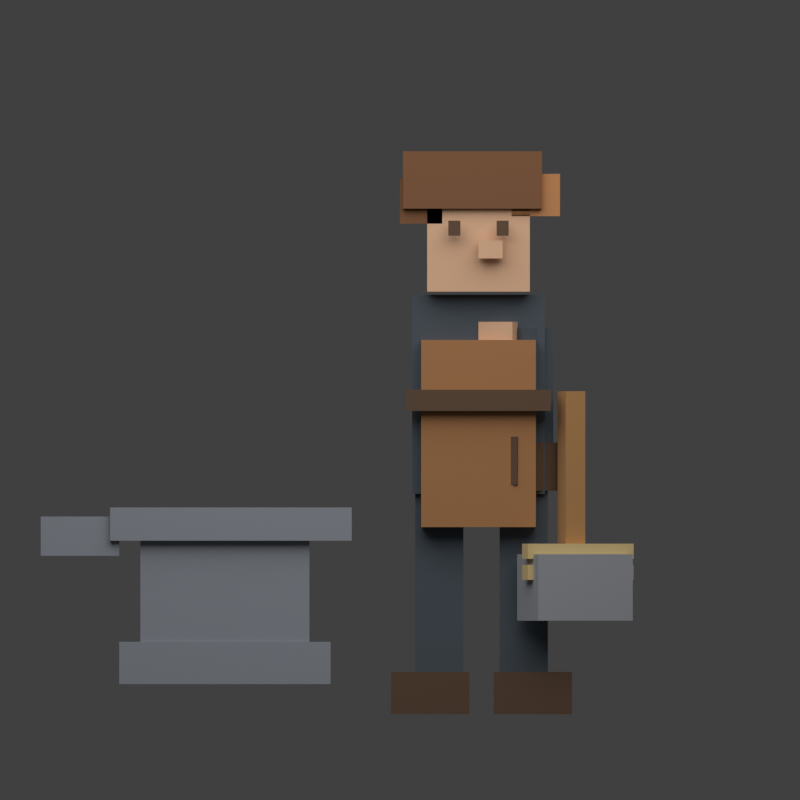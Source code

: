 # Source: pocketforge-blacksmith-rig.blend  (saved by Blender 5.1.30; exported with 4.5.12 LTS)
import bpy
from mathutils import Matrix  # noqa: F401  (used for matrix-valued properties, if any)

bpy.ops.wm.read_factory_settings(use_empty=True)
scene = bpy.context.scene
scene.name = 'Scene'

# ---- collections
col_collection = bpy.data.collections.new('Collection'); scene.collection.children.link(col_collection)

# ---- materials (node trees are filled in below, after node groups)
mat_dark_shirt = bpy.data.materials.new('dark_shirt')
mat_dark_shirt.diffuse_color = (0.08, 0.1, 0.12, 1.0)
mat_brown_leather_apron = bpy.data.materials.new('brown_leather_apron')
mat_brown_leather_apron.diffuse_color = (0.42, 0.2, 0.08, 1.0)
mat_dark_boots_gloves = bpy.data.materials.new('dark_boots_gloves')
mat_dark_boots_gloves.diffuse_color = (0.13, 0.075, 0.045, 1.0)
mat_skin = bpy.data.materials.new('skin')
mat_skin.diffuse_color = (0.78, 0.48, 0.3, 1.0)
mat_messy_brown_hair = bpy.data.materials.new('messy_brown_hair')
mat_messy_brown_hair.diffuse_color = (0.22, 0.1, 0.045, 1.0)
mat_hair_warm_highlight = bpy.data.materials.new('hair_warm_highlight')
mat_hair_warm_highlight.diffuse_color = (0.55, 0.25, 0.1, 1.0)
mat_twig_wood = bpy.data.materials.new('twig_wood')
mat_twig_wood.diffuse_color = (0.5, 0.26, 0.1, 1.0)
mat_primitive_stone = bpy.data.materials.new('primitive_stone')
mat_primitive_stone.diffuse_color = (0.36, 0.37, 0.4, 1.0)
mat_rope = bpy.data.materials.new('rope')
mat_rope.diffuse_color = (0.74, 0.56, 0.26, 1.0)
mat_reference_anvil = bpy.data.materials.new('reference_anvil')
mat_reference_anvil.diffuse_color = (0.3, 0.32, 0.36, 1.0)
mat_impact_sparks = bpy.data.materials.new('impact_sparks')
mat_impact_sparks.diffuse_color = (1.0, 0.42, 0.06, 1.0)

# ---- material node trees
mat_dark_shirt.use_nodes = True; mat_dark_shirt.node_tree.nodes.clear()
_N = mat_dark_shirt.node_tree.nodes; _L = mat_dark_shirt.node_tree.links
n0 = _N.new('ShaderNodeBsdfPrincipled'); n0.name = 'Principled BSDF'; n0.location = (-200, 100)
n0.inputs[0].default_value = (0.08, 0.1, 0.12, 1.0)
n0.inputs[2].default_value = 1.0
n1 = _N.new('ShaderNodeOutputMaterial'); n1.name = 'Material Output'; n1.location = (200, 100)
_L.new(n0.outputs[0], n1.inputs[0])
n1.is_active_output = True
mat_brown_leather_apron.use_nodes = True; mat_brown_leather_apron.node_tree.nodes.clear()
_N = mat_brown_leather_apron.node_tree.nodes; _L = mat_brown_leather_apron.node_tree.links
n0 = _N.new('ShaderNodeBsdfPrincipled'); n0.name = 'Principled BSDF'; n0.location = (-200, 100)
n0.inputs[0].default_value = (0.42, 0.2, 0.08, 1.0)
n0.inputs[2].default_value = 1.0
n1 = _N.new('ShaderNodeOutputMaterial'); n1.name = 'Material Output'; n1.location = (200, 100)
_L.new(n0.outputs[0], n1.inputs[0])
n1.is_active_output = True
mat_dark_boots_gloves.use_nodes = True; mat_dark_boots_gloves.node_tree.nodes.clear()
_N = mat_dark_boots_gloves.node_tree.nodes; _L = mat_dark_boots_gloves.node_tree.links
n0 = _N.new('ShaderNodeBsdfPrincipled'); n0.name = 'Principled BSDF'; n0.location = (-200, 100)
n0.inputs[0].default_value = (0.13, 0.075, 0.045, 1.0)
n0.inputs[2].default_value = 1.0
n1 = _N.new('ShaderNodeOutputMaterial'); n1.name = 'Material Output'; n1.location = (200, 100)
_L.new(n0.outputs[0], n1.inputs[0])
n1.is_active_output = True
mat_skin.use_nodes = True; mat_skin.node_tree.nodes.clear()
_N = mat_skin.node_tree.nodes; _L = mat_skin.node_tree.links
n0 = _N.new('ShaderNodeBsdfPrincipled'); n0.name = 'Principled BSDF'; n0.location = (-200, 100)
n0.inputs[0].default_value = (0.78, 0.48, 0.3, 1.0)
n0.inputs[2].default_value = 1.0
n1 = _N.new('ShaderNodeOutputMaterial'); n1.name = 'Material Output'; n1.location = (200, 100)
_L.new(n0.outputs[0], n1.inputs[0])
n1.is_active_output = True
mat_messy_brown_hair.use_nodes = True; mat_messy_brown_hair.node_tree.nodes.clear()
_N = mat_messy_brown_hair.node_tree.nodes; _L = mat_messy_brown_hair.node_tree.links
n0 = _N.new('ShaderNodeBsdfPrincipled'); n0.name = 'Principled BSDF'; n0.location = (-200, 100)
n0.inputs[0].default_value = (0.22, 0.1, 0.045, 1.0)
n0.inputs[2].default_value = 1.0
n1 = _N.new('ShaderNodeOutputMaterial'); n1.name = 'Material Output'; n1.location = (200, 100)
_L.new(n0.outputs[0], n1.inputs[0])
n1.is_active_output = True
mat_hair_warm_highlight.use_nodes = True; mat_hair_warm_highlight.node_tree.nodes.clear()
_N = mat_hair_warm_highlight.node_tree.nodes; _L = mat_hair_warm_highlight.node_tree.links
n0 = _N.new('ShaderNodeBsdfPrincipled'); n0.name = 'Principled BSDF'; n0.location = (-200, 100)
n0.inputs[0].default_value = (0.55, 0.25, 0.1, 1.0)
n0.inputs[2].default_value = 1.0
n1 = _N.new('ShaderNodeOutputMaterial'); n1.name = 'Material Output'; n1.location = (200, 100)
_L.new(n0.outputs[0], n1.inputs[0])
n1.is_active_output = True
mat_twig_wood.use_nodes = True; mat_twig_wood.node_tree.nodes.clear()
_N = mat_twig_wood.node_tree.nodes; _L = mat_twig_wood.node_tree.links
n0 = _N.new('ShaderNodeBsdfPrincipled'); n0.name = 'Principled BSDF'; n0.location = (-200, 100)
n0.inputs[0].default_value = (0.5, 0.26, 0.1, 1.0)
n0.inputs[2].default_value = 1.0
n1 = _N.new('ShaderNodeOutputMaterial'); n1.name = 'Material Output'; n1.location = (200, 100)
_L.new(n0.outputs[0], n1.inputs[0])
n1.is_active_output = True
mat_primitive_stone.use_nodes = True; mat_primitive_stone.node_tree.nodes.clear()
_N = mat_primitive_stone.node_tree.nodes; _L = mat_primitive_stone.node_tree.links
n0 = _N.new('ShaderNodeBsdfPrincipled'); n0.name = 'Principled BSDF'; n0.location = (-200, 100)
n0.inputs[0].default_value = (0.36, 0.37, 0.4, 1.0)
n0.inputs[2].default_value = 1.0
n1 = _N.new('ShaderNodeOutputMaterial'); n1.name = 'Material Output'; n1.location = (200, 100)
_L.new(n0.outputs[0], n1.inputs[0])
n1.is_active_output = True
mat_rope.use_nodes = True; mat_rope.node_tree.nodes.clear()
_N = mat_rope.node_tree.nodes; _L = mat_rope.node_tree.links
n0 = _N.new('ShaderNodeBsdfPrincipled'); n0.name = 'Principled BSDF'; n0.location = (-200, 100)
n0.inputs[0].default_value = (0.74, 0.56, 0.26, 1.0)
n0.inputs[2].default_value = 1.0
n1 = _N.new('ShaderNodeOutputMaterial'); n1.name = 'Material Output'; n1.location = (200, 100)
_L.new(n0.outputs[0], n1.inputs[0])
n1.is_active_output = True
mat_reference_anvil.use_nodes = True; mat_reference_anvil.node_tree.nodes.clear()
_N = mat_reference_anvil.node_tree.nodes; _L = mat_reference_anvil.node_tree.links
n0 = _N.new('ShaderNodeBsdfPrincipled'); n0.name = 'Principled BSDF'; n0.location = (-200, 100)
n0.inputs[0].default_value = (0.3, 0.32, 0.36, 1.0)
n0.inputs[2].default_value = 1.0
n1 = _N.new('ShaderNodeOutputMaterial'); n1.name = 'Material Output'; n1.location = (200, 100)
_L.new(n0.outputs[0], n1.inputs[0])
n1.is_active_output = True
mat_impact_sparks.use_nodes = True; mat_impact_sparks.node_tree.nodes.clear()
_N = mat_impact_sparks.node_tree.nodes; _L = mat_impact_sparks.node_tree.links
n0 = _N.new('ShaderNodeBsdfPrincipled'); n0.name = 'Principled BSDF'; n0.location = (-200, 100)
n0.inputs[0].default_value = (1.0, 0.42, 0.06, 1.0)
n0.inputs[2].default_value = 1.0
n1 = _N.new('ShaderNodeOutputMaterial'); n1.name = 'Material Output'; n1.location = (200, 100)
_L.new(n0.outputs[0], n1.inputs[0])
n1.is_active_output = True

# ---- world
world_world = bpy.data.worlds.new('World'); scene.world = world_world
world_world.use_nodes = True; world_world.node_tree.nodes.clear()
_N = world_world.node_tree.nodes; _L = world_world.node_tree.links
n0 = _N.new('ShaderNodeOutputWorld'); n0.name = 'World Output'; n0.location = (200, 100)
n1 = _N.new('ShaderNodeBackground'); n1.name = 'Background'; n1.location = (-200, 100)
n1.inputs[0].default_value = (0.05088, 0.05088, 0.05088, 1.0)
_L.new(n1.outputs[0], n0.inputs[0])
n0.is_active_output = True
world_world.color = (0.05088, 0.05088, 0.05088)
world_world.sun_shadow_jitter_overblur = 0.0

# ---- cameras
cam_camera_001 = bpy.data.cameras.new('Camera.001')
cam_camera_001.type = 'ORTHO'
cam_camera_001.ortho_scale = 2.65

# ---- lights
light_area = bpy.data.lights.new('Area', 'AREA')
light_area.energy = 160.0
light_area.size = 5.0
light_area.size_y = 1.0

# ---- meshes
me_cube_001 = bpy.data.meshes.new('Cube.001')
me_cube_001.from_pydata([(-0.22, -0.1, -0.33), (-0.22, -0.1, 0.33), (-0.22, 0.1, -0.33), (-0.22, 0.1, 0.33), (0.22, -0.1, -0.33), (0.22, -0.1, 0.33), (0.22, 0.1, -0.33), (0.22, 0.1, 0.33)], [], [(0, 1, 3, 2), (2, 3, 7, 6), (6, 7, 5, 4), (4, 5, 1, 0), (2, 6, 4, 0), (7, 3, 1, 5)])
_uv = me_cube_001.uv_layers.new(name='UVMap')
_uv.uv.foreach_set('vector', [0.375, 0.0, 0.625, 0.0, 0.625, 0.25, 0.375, 0.25, 0.375, 0.25, 0.625, 0.25, 0.625, 0.5, 0.375, 0.5, 0.375, 0.5, 0.625, 0.5, 0.625, 0.75, 0.375, 0.75, 0.375, 0.75, 0.625, 0.75, 0.625, 1.0, 0.375, 1.0, 0.125, 0.5, 0.375, 0.5, 0.375, 0.75, 0.125, 0.75, 0.625, 0.5, 0.875, 0.5, 0.875, 0.75, 0.625, 0.75])
me_cube_001.materials.append(mat_dark_shirt)
me_cube_001.update()
me_cube_002 = bpy.data.meshes.new('Cube.002')
me_cube_002.from_pydata([(-0.19, -0.035, -0.31), (-0.19, -0.035, 0.31), (-0.19, 0.035, -0.31), (-0.19, 0.035, 0.31), (0.19, -0.035, -0.31), (0.19, -0.035, 0.31), (0.19, 0.035, -0.31), (0.19, 0.035, 0.31)], [], [(0, 1, 3, 2), (2, 3, 7, 6), (6, 7, 5, 4), (4, 5, 1, 0), (2, 6, 4, 0), (7, 3, 1, 5)])
_uv = me_cube_002.uv_layers.new(name='UVMap')
_uv.uv.foreach_set('vector', [0.375, 0.0, 0.625, 0.0, 0.625, 0.25, 0.375, 0.25, 0.375, 0.25, 0.625, 0.25, 0.625, 0.5, 0.375, 0.5, 0.375, 0.5, 0.625, 0.5, 0.625, 0.75, 0.375, 0.75, 0.375, 0.75, 0.625, 0.75, 0.625, 1.0, 0.375, 1.0, 0.125, 0.5, 0.375, 0.5, 0.375, 0.75, 0.125, 0.75, 0.625, 0.5, 0.875, 0.5, 0.875, 0.75, 0.625, 0.75])
me_cube_002.materials.append(mat_brown_leather_apron)
me_cube_002.update()
me_cube_003 = bpy.data.meshes.new('Cube.003')
me_cube_003.from_pydata([(-0.24, -0.03, -0.035), (-0.24, -0.03, 0.035), (-0.24, 0.03, -0.035), (-0.24, 0.03, 0.035), (0.24, -0.03, -0.035), (0.24, -0.03, 0.035), (0.24, 0.03, -0.035), (0.24, 0.03, 0.035)], [], [(0, 1, 3, 2), (2, 3, 7, 6), (6, 7, 5, 4), (4, 5, 1, 0), (2, 6, 4, 0), (7, 3, 1, 5)])
_uv = me_cube_003.uv_layers.new(name='UVMap')
_uv.uv.foreach_set('vector', [0.375, 0.0, 0.625, 0.0, 0.625, 0.25, 0.375, 0.25, 0.375, 0.25, 0.625, 0.25, 0.625, 0.5, 0.375, 0.5, 0.375, 0.5, 0.625, 0.5, 0.625, 0.75, 0.375, 0.75, 0.375, 0.75, 0.625, 0.75, 0.625, 1.0, 0.375, 1.0, 0.125, 0.5, 0.375, 0.5, 0.375, 0.75, 0.125, 0.75, 0.625, 0.5, 0.875, 0.5, 0.875, 0.75, 0.625, 0.75])
me_cube_003.materials.append(mat_dark_boots_gloves)
me_cube_003.update()
me_cube_004 = bpy.data.meshes.new('Cube.004')
me_cube_004.from_pydata([(-0.17, -0.12, -0.17), (-0.17, -0.12, 0.17), (-0.17, 0.12, -0.17), (-0.17, 0.12, 0.17), (0.17, -0.12, -0.17), (0.17, -0.12, 0.17), (0.17, 0.12, -0.17), (0.17, 0.12, 0.17)], [], [(0, 1, 3, 2), (2, 3, 7, 6), (6, 7, 5, 4), (4, 5, 1, 0), (2, 6, 4, 0), (7, 3, 1, 5)])
_uv = me_cube_004.uv_layers.new(name='UVMap')
_uv.uv.foreach_set('vector', [0.375, 0.0, 0.625, 0.0, 0.625, 0.25, 0.375, 0.25, 0.375, 0.25, 0.625, 0.25, 0.625, 0.5, 0.375, 0.5, 0.375, 0.5, 0.625, 0.5, 0.625, 0.75, 0.375, 0.75, 0.375, 0.75, 0.625, 0.75, 0.625, 1.0, 0.375, 1.0, 0.125, 0.5, 0.375, 0.5, 0.375, 0.75, 0.125, 0.75, 0.625, 0.5, 0.875, 0.5, 0.875, 0.75, 0.625, 0.75])
me_cube_004.materials.append(mat_skin)
me_cube_004.update()
me_cube_005 = bpy.data.meshes.new('Cube.005')
me_cube_005.from_pydata([(-0.23, -0.13, -0.095), (-0.23, -0.13, 0.095), (-0.23, 0.13, -0.095), (-0.23, 0.13, 0.095), (0.23, -0.13, -0.095), (0.23, -0.13, 0.095), (0.23, 0.13, -0.095), (0.23, 0.13, 0.095)], [], [(0, 1, 3, 2), (2, 3, 7, 6), (6, 7, 5, 4), (4, 5, 1, 0), (2, 6, 4, 0), (7, 3, 1, 5)])
_uv = me_cube_005.uv_layers.new(name='UVMap')
_uv.uv.foreach_set('vector', [0.375, 0.0, 0.625, 0.0, 0.625, 0.25, 0.375, 0.25, 0.375, 0.25, 0.625, 0.25, 0.625, 0.5, 0.375, 0.5, 0.375, 0.5, 0.625, 0.5, 0.625, 0.75, 0.375, 0.75, 0.375, 0.75, 0.625, 0.75, 0.625, 1.0, 0.375, 1.0, 0.125, 0.5, 0.375, 0.5, 0.375, 0.75, 0.125, 0.75, 0.625, 0.5, 0.875, 0.5, 0.875, 0.75, 0.625, 0.75])
me_cube_005.materials.append(mat_messy_brown_hair)
me_cube_005.update()
me_cube_006 = bpy.data.meshes.new('Cube.006')
me_cube_006.from_pydata([(-0.07, -0.09, -0.075), (-0.07, -0.09, 0.075), (-0.07, 0.09, -0.075), (-0.07, 0.09, 0.075), (0.07, -0.09, -0.075), (0.07, -0.09, 0.075), (0.07, 0.09, -0.075), (0.07, 0.09, 0.075)], [], [(0, 1, 3, 2), (2, 3, 7, 6), (6, 7, 5, 4), (4, 5, 1, 0), (2, 6, 4, 0), (7, 3, 1, 5)])
_uv = me_cube_006.uv_layers.new(name='UVMap')
_uv.uv.foreach_set('vector', [0.375, 0.0, 0.625, 0.0, 0.625, 0.25, 0.375, 0.25, 0.375, 0.25, 0.625, 0.25, 0.625, 0.5, 0.375, 0.5, 0.375, 0.5, 0.625, 0.5, 0.625, 0.75, 0.375, 0.75, 0.375, 0.75, 0.625, 0.75, 0.625, 1.0, 0.375, 1.0, 0.125, 0.5, 0.375, 0.5, 0.375, 0.75, 0.125, 0.75, 0.625, 0.5, 0.875, 0.5, 0.875, 0.75, 0.625, 0.75])
me_cube_006.materials.append(mat_messy_brown_hair)
me_cube_006.update()
me_cube_007 = bpy.data.meshes.new('Cube.007')
me_cube_007.from_pydata([(-0.08, -0.09, -0.07), (-0.08, -0.09, 0.07), (-0.08, 0.09, -0.07), (-0.08, 0.09, 0.07), (0.08, -0.09, -0.07), (0.08, -0.09, 0.07), (0.08, 0.09, -0.07), (0.08, 0.09, 0.07)], [], [(0, 1, 3, 2), (2, 3, 7, 6), (6, 7, 5, 4), (4, 5, 1, 0), (2, 6, 4, 0), (7, 3, 1, 5)])
_uv = me_cube_007.uv_layers.new(name='UVMap')
_uv.uv.foreach_set('vector', [0.375, 0.0, 0.625, 0.0, 0.625, 0.25, 0.375, 0.25, 0.375, 0.25, 0.625, 0.25, 0.625, 0.5, 0.375, 0.5, 0.375, 0.5, 0.625, 0.5, 0.625, 0.75, 0.375, 0.75, 0.375, 0.75, 0.625, 0.75, 0.625, 1.0, 0.375, 1.0, 0.125, 0.5, 0.375, 0.5, 0.375, 0.75, 0.125, 0.75, 0.625, 0.5, 0.875, 0.5, 0.875, 0.75, 0.625, 0.75])
me_cube_007.materials.append(mat_hair_warm_highlight)
me_cube_007.update()
me_cube_008 = bpy.data.meshes.new('Cube.008')
me_cube_008.from_pydata([(-0.04, -0.0125, -0.03), (-0.04, -0.0125, 0.03), (-0.04, 0.0125, -0.03), (-0.04, 0.0125, 0.03), (0.04, -0.0125, -0.03), (0.04, -0.0125, 0.03), (0.04, 0.0125, -0.03), (0.04, 0.0125, 0.03)], [], [(0, 1, 3, 2), (2, 3, 7, 6), (6, 7, 5, 4), (4, 5, 1, 0), (2, 6, 4, 0), (7, 3, 1, 5)])
_uv = me_cube_008.uv_layers.new(name='UVMap')
_uv.uv.foreach_set('vector', [0.375, 0.0, 0.625, 0.0, 0.625, 0.25, 0.375, 0.25, 0.375, 0.25, 0.625, 0.25, 0.625, 0.5, 0.375, 0.5, 0.375, 0.5, 0.625, 0.5, 0.625, 0.75, 0.375, 0.75, 0.375, 0.75, 0.625, 0.75, 0.625, 1.0, 0.375, 1.0, 0.125, 0.5, 0.375, 0.5, 0.375, 0.75, 0.125, 0.75, 0.625, 0.5, 0.875, 0.5, 0.875, 0.75, 0.625, 0.75])
me_cube_008.materials.append(mat_skin)
me_cube_008.update()
me_cube_009 = bpy.data.meshes.new('Cube.009')
me_cube_009.from_pydata([(-0.02, -0.009, -0.025), (-0.02, -0.009, 0.025), (-0.02, 0.009, -0.025), (-0.02, 0.009, 0.025), (0.02, -0.009, -0.025), (0.02, -0.009, 0.025), (0.02, 0.009, -0.025), (0.02, 0.009, 0.025)], [], [(0, 1, 3, 2), (2, 3, 7, 6), (6, 7, 5, 4), (4, 5, 1, 0), (2, 6, 4, 0), (7, 3, 1, 5)])
_uv = me_cube_009.uv_layers.new(name='UVMap')
_uv.uv.foreach_set('vector', [0.375, 0.0, 0.625, 0.0, 0.625, 0.25, 0.375, 0.25, 0.375, 0.25, 0.625, 0.25, 0.625, 0.5, 0.375, 0.5, 0.375, 0.5, 0.625, 0.5, 0.625, 0.75, 0.375, 0.75, 0.375, 0.75, 0.625, 0.75, 0.625, 1.0, 0.375, 1.0, 0.125, 0.5, 0.375, 0.5, 0.375, 0.75, 0.125, 0.75, 0.625, 0.5, 0.875, 0.5, 0.875, 0.75, 0.625, 0.75])
me_cube_009.materials.append(mat_dark_boots_gloves)
me_cube_009.update()
me_cube_010 = bpy.data.meshes.new('Cube.010')
me_cube_010.from_pydata([(-0.02, -0.009, -0.025), (-0.02, -0.009, 0.025), (-0.02, 0.009, -0.025), (-0.02, 0.009, 0.025), (0.02, -0.009, -0.025), (0.02, -0.009, 0.025), (0.02, 0.009, -0.025), (0.02, 0.009, 0.025)], [], [(0, 1, 3, 2), (2, 3, 7, 6), (6, 7, 5, 4), (4, 5, 1, 0), (2, 6, 4, 0), (7, 3, 1, 5)])
_uv = me_cube_010.uv_layers.new(name='UVMap')
_uv.uv.foreach_set('vector', [0.375, 0.0, 0.625, 0.0, 0.625, 0.25, 0.375, 0.25, 0.375, 0.25, 0.625, 0.25, 0.625, 0.5, 0.375, 0.5, 0.375, 0.5, 0.625, 0.5, 0.625, 0.75, 0.375, 0.75, 0.375, 0.75, 0.625, 0.75, 0.625, 1.0, 0.375, 1.0, 0.125, 0.5, 0.375, 0.5, 0.375, 0.75, 0.125, 0.75, 0.625, 0.5, 0.875, 0.5, 0.875, 0.75, 0.625, 0.75])
me_cube_010.materials.append(mat_dark_boots_gloves)
me_cube_010.update()
me_cube_011 = bpy.data.meshes.new('Cube.011')
me_cube_011.from_pydata([(-0.08, -0.08, -0.31), (-0.08, -0.08, 0.31), (-0.08, 0.08, -0.31), (-0.08, 0.08, 0.31), (0.08, -0.08, -0.31), (0.08, -0.08, 0.31), (0.08, 0.08, -0.31), (0.08, 0.08, 0.31)], [], [(0, 1, 3, 2), (2, 3, 7, 6), (6, 7, 5, 4), (4, 5, 1, 0), (2, 6, 4, 0), (7, 3, 1, 5)])
_uv = me_cube_011.uv_layers.new(name='UVMap')
_uv.uv.foreach_set('vector', [0.375, 0.0, 0.625, 0.0, 0.625, 0.25, 0.375, 0.25, 0.375, 0.25, 0.625, 0.25, 0.625, 0.5, 0.375, 0.5, 0.375, 0.5, 0.625, 0.5, 0.625, 0.75, 0.375, 0.75, 0.375, 0.75, 0.625, 0.75, 0.625, 1.0, 0.375, 1.0, 0.125, 0.5, 0.375, 0.5, 0.375, 0.75, 0.125, 0.75, 0.625, 0.5, 0.875, 0.5, 0.875, 0.75, 0.625, 0.75])
me_cube_011.materials.append(mat_dark_shirt)
me_cube_011.update()
me_cube_012 = bpy.data.meshes.new('Cube.012')
me_cube_012.from_pydata([(-0.08, -0.08, -0.31), (-0.08, -0.08, 0.31), (-0.08, 0.08, -0.31), (-0.08, 0.08, 0.31), (0.08, -0.08, -0.31), (0.08, -0.08, 0.31), (0.08, 0.08, -0.31), (0.08, 0.08, 0.31)], [], [(0, 1, 3, 2), (2, 3, 7, 6), (6, 7, 5, 4), (4, 5, 1, 0), (2, 6, 4, 0), (7, 3, 1, 5)])
_uv = me_cube_012.uv_layers.new(name='UVMap')
_uv.uv.foreach_set('vector', [0.375, 0.0, 0.625, 0.0, 0.625, 0.25, 0.375, 0.25, 0.375, 0.25, 0.625, 0.25, 0.625, 0.5, 0.375, 0.5, 0.375, 0.5, 0.625, 0.5, 0.625, 0.75, 0.375, 0.75, 0.375, 0.75, 0.625, 0.75, 0.625, 1.0, 0.375, 1.0, 0.125, 0.5, 0.375, 0.5, 0.375, 0.75, 0.125, 0.75, 0.625, 0.5, 0.875, 0.5, 0.875, 0.75, 0.625, 0.75])
me_cube_012.materials.append(mat_dark_shirt)
me_cube_012.update()
me_cube_013 = bpy.data.meshes.new('Cube.013')
me_cube_013.from_pydata([(-0.13, -0.09, -0.07), (-0.13, -0.09, 0.07), (-0.13, 0.09, -0.07), (-0.13, 0.09, 0.07), (0.13, -0.09, -0.07), (0.13, -0.09, 0.07), (0.13, 0.09, -0.07), (0.13, 0.09, 0.07)], [], [(0, 1, 3, 2), (2, 3, 7, 6), (6, 7, 5, 4), (4, 5, 1, 0), (2, 6, 4, 0), (7, 3, 1, 5)])
_uv = me_cube_013.uv_layers.new(name='UVMap')
_uv.uv.foreach_set('vector', [0.375, 0.0, 0.625, 0.0, 0.625, 0.25, 0.375, 0.25, 0.375, 0.25, 0.625, 0.25, 0.625, 0.5, 0.375, 0.5, 0.375, 0.5, 0.625, 0.5, 0.625, 0.75, 0.375, 0.75, 0.375, 0.75, 0.625, 0.75, 0.625, 1.0, 0.375, 1.0, 0.125, 0.5, 0.375, 0.5, 0.375, 0.75, 0.125, 0.75, 0.625, 0.5, 0.875, 0.5, 0.875, 0.75, 0.625, 0.75])
me_cube_013.materials.append(mat_dark_boots_gloves)
me_cube_013.update()
me_cube_014 = bpy.data.meshes.new('Cube.014')
me_cube_014.from_pydata([(-0.13, -0.09, -0.07), (-0.13, -0.09, 0.07), (-0.13, 0.09, -0.07), (-0.13, 0.09, 0.07), (0.13, -0.09, -0.07), (0.13, -0.09, 0.07), (0.13, 0.09, -0.07), (0.13, 0.09, 0.07)], [], [(0, 1, 3, 2), (2, 3, 7, 6), (6, 7, 5, 4), (4, 5, 1, 0), (2, 6, 4, 0), (7, 3, 1, 5)])
_uv = me_cube_014.uv_layers.new(name='UVMap')
_uv.uv.foreach_set('vector', [0.375, 0.0, 0.625, 0.0, 0.625, 0.25, 0.375, 0.25, 0.375, 0.25, 0.625, 0.25, 0.625, 0.5, 0.375, 0.5, 0.375, 0.5, 0.625, 0.5, 0.625, 0.75, 0.375, 0.75, 0.375, 0.75, 0.625, 0.75, 0.625, 1.0, 0.375, 1.0, 0.125, 0.5, 0.375, 0.5, 0.375, 0.75, 0.125, 0.75, 0.625, 0.5, 0.875, 0.5, 0.875, 0.75, 0.625, 0.75])
me_cube_014.materials.append(mat_dark_boots_gloves)
me_cube_014.update()
me_cube_015 = bpy.data.meshes.new('Cube.015')
me_cube_015.from_pydata([(-0.06, -0.07, -0.21), (-0.06, -0.07, 0.21), (-0.06, 0.07, -0.21), (-0.06, 0.07, 0.21), (0.06, -0.07, -0.21), (0.06, -0.07, 0.21), (0.06, 0.07, -0.21), (0.06, 0.07, 0.21)], [], [(0, 1, 3, 2), (2, 3, 7, 6), (6, 7, 5, 4), (4, 5, 1, 0), (2, 6, 4, 0), (7, 3, 1, 5)])
_uv = me_cube_015.uv_layers.new(name='UVMap')
_uv.uv.foreach_set('vector', [0.375, 0.0, 0.625, 0.0, 0.625, 0.25, 0.375, 0.25, 0.375, 0.25, 0.625, 0.25, 0.625, 0.5, 0.375, 0.5, 0.375, 0.5, 0.625, 0.5, 0.625, 0.75, 0.375, 0.75, 0.375, 0.75, 0.625, 0.75, 0.625, 1.0, 0.375, 1.0, 0.125, 0.5, 0.375, 0.5, 0.375, 0.75, 0.125, 0.75, 0.625, 0.5, 0.875, 0.5, 0.875, 0.75, 0.625, 0.75])
me_cube_015.materials.append(mat_skin)
me_cube_015.update()
me_cube_016 = bpy.data.meshes.new('Cube.016')
me_cube_016.from_pydata([(-0.08, -0.08, -0.08), (-0.08, -0.08, 0.08), (-0.08, 0.08, -0.08), (-0.08, 0.08, 0.08), (0.08, -0.08, -0.08), (0.08, -0.08, 0.08), (0.08, 0.08, -0.08), (0.08, 0.08, 0.08)], [], [(0, 1, 3, 2), (2, 3, 7, 6), (6, 7, 5, 4), (4, 5, 1, 0), (2, 6, 4, 0), (7, 3, 1, 5)])
_uv = me_cube_016.uv_layers.new(name='UVMap')
_uv.uv.foreach_set('vector', [0.375, 0.0, 0.625, 0.0, 0.625, 0.25, 0.375, 0.25, 0.375, 0.25, 0.625, 0.25, 0.625, 0.5, 0.375, 0.5, 0.375, 0.5, 0.625, 0.5, 0.625, 0.75, 0.375, 0.75, 0.375, 0.75, 0.625, 0.75, 0.625, 1.0, 0.375, 1.0, 0.125, 0.5, 0.375, 0.5, 0.375, 0.75, 0.125, 0.75, 0.625, 0.5, 0.875, 0.5, 0.875, 0.75, 0.625, 0.75])
me_cube_016.materials.append(mat_dark_boots_gloves)
me_cube_016.update()
me_cube_017 = bpy.data.meshes.new('Cube.017')
me_cube_017.from_pydata([(-0.06, -0.07, -0.21), (-0.06, -0.07, 0.21), (-0.06, 0.07, -0.21), (-0.06, 0.07, 0.21), (0.06, -0.07, -0.21), (0.06, -0.07, 0.21), (0.06, 0.07, -0.21), (0.06, 0.07, 0.21)], [], [(0, 1, 3, 2), (2, 3, 7, 6), (6, 7, 5, 4), (4, 5, 1, 0), (2, 6, 4, 0), (7, 3, 1, 5)])
_uv = me_cube_017.uv_layers.new(name='UVMap')
_uv.uv.foreach_set('vector', [0.375, 0.0, 0.625, 0.0, 0.625, 0.25, 0.375, 0.25, 0.375, 0.25, 0.625, 0.25, 0.625, 0.5, 0.375, 0.5, 0.375, 0.5, 0.625, 0.5, 0.625, 0.75, 0.375, 0.75, 0.375, 0.75, 0.625, 0.75, 0.625, 1.0, 0.375, 1.0, 0.125, 0.5, 0.375, 0.5, 0.375, 0.75, 0.125, 0.75, 0.625, 0.5, 0.875, 0.5, 0.875, 0.75, 0.625, 0.75])
me_cube_017.materials.append(mat_dark_shirt)
me_cube_017.update()
me_cube_018 = bpy.data.meshes.new('Cube.018')
me_cube_018.from_pydata([(-0.08, -0.08, -0.08), (-0.08, -0.08, 0.08), (-0.08, 0.08, -0.08), (-0.08, 0.08, 0.08), (0.08, -0.08, -0.08), (0.08, -0.08, 0.08), (0.08, 0.08, -0.08), (0.08, 0.08, 0.08)], [], [(0, 1, 3, 2), (2, 3, 7, 6), (6, 7, 5, 4), (4, 5, 1, 0), (2, 6, 4, 0), (7, 3, 1, 5)])
_uv = me_cube_018.uv_layers.new(name='UVMap')
_uv.uv.foreach_set('vector', [0.375, 0.0, 0.625, 0.0, 0.625, 0.25, 0.375, 0.25, 0.375, 0.25, 0.625, 0.25, 0.625, 0.5, 0.375, 0.5, 0.375, 0.5, 0.625, 0.5, 0.625, 0.75, 0.375, 0.75, 0.375, 0.75, 0.625, 0.75, 0.625, 1.0, 0.375, 1.0, 0.125, 0.5, 0.375, 0.5, 0.375, 0.75, 0.125, 0.75, 0.625, 0.5, 0.875, 0.5, 0.875, 0.75, 0.625, 0.75])
me_cube_018.materials.append(mat_dark_boots_gloves)
me_cube_018.update()
me_cube_019 = bpy.data.meshes.new('Cube.019')
me_cube_019.from_pydata([(-0.035, -0.035, -0.31), (-0.035, -0.035, 0.31), (-0.035, 0.035, -0.31), (-0.035, 0.035, 0.31), (0.035, -0.035, -0.31), (0.035, -0.035, 0.31), (0.035, 0.035, -0.31), (0.035, 0.035, 0.31)], [], [(0, 1, 3, 2), (2, 3, 7, 6), (6, 7, 5, 4), (4, 5, 1, 0), (2, 6, 4, 0), (7, 3, 1, 5)])
_uv = me_cube_019.uv_layers.new(name='UVMap')
_uv.uv.foreach_set('vector', [0.375, 0.0, 0.625, 0.0, 0.625, 0.25, 0.375, 0.25, 0.375, 0.25, 0.625, 0.25, 0.625, 0.5, 0.375, 0.5, 0.375, 0.5, 0.625, 0.5, 0.625, 0.75, 0.375, 0.75, 0.375, 0.75, 0.625, 0.75, 0.625, 1.0, 0.375, 1.0, 0.125, 0.5, 0.375, 0.5, 0.375, 0.75, 0.125, 0.75, 0.625, 0.5, 0.875, 0.5, 0.875, 0.75, 0.625, 0.75])
me_cube_019.materials.append(mat_twig_wood)
me_cube_019.update()
me_cube_020 = bpy.data.meshes.new('Cube.020')
me_cube_020.from_pydata([(-0.17, -0.09, -0.11), (-0.17, -0.09, 0.11), (-0.17, 0.09, -0.11), (-0.17, 0.09, 0.11), (0.17, -0.09, -0.11), (0.17, -0.09, 0.11), (0.17, 0.09, -0.11), (0.17, 0.09, 0.11)], [], [(0, 1, 3, 2), (2, 3, 7, 6), (6, 7, 5, 4), (4, 5, 1, 0), (2, 6, 4, 0), (7, 3, 1, 5)])
_uv = me_cube_020.uv_layers.new(name='UVMap')
_uv.uv.foreach_set('vector', [0.375, 0.0, 0.625, 0.0, 0.625, 0.25, 0.375, 0.25, 0.375, 0.25, 0.625, 0.25, 0.625, 0.5, 0.375, 0.5, 0.375, 0.5, 0.625, 0.5, 0.625, 0.75, 0.375, 0.75, 0.375, 0.75, 0.625, 0.75, 0.625, 1.0, 0.375, 1.0, 0.125, 0.5, 0.375, 0.5, 0.375, 0.75, 0.125, 0.75, 0.625, 0.5, 0.875, 0.5, 0.875, 0.75, 0.625, 0.75])
me_cube_020.materials.append(mat_primitive_stone)
me_cube_020.update()
me_cube_021 = bpy.data.meshes.new('Cube.021')
me_cube_021.from_pydata([(-0.19, -0.025, -0.025), (-0.19, -0.025, 0.025), (-0.19, 0.025, -0.025), (-0.19, 0.025, 0.025), (0.19, -0.025, -0.025), (0.19, -0.025, 0.025), (0.19, 0.025, -0.025), (0.19, 0.025, 0.025)], [], [(0, 1, 3, 2), (2, 3, 7, 6), (6, 7, 5, 4), (4, 5, 1, 0), (2, 6, 4, 0), (7, 3, 1, 5)])
_uv = me_cube_021.uv_layers.new(name='UVMap')
_uv.uv.foreach_set('vector', [0.375, 0.0, 0.625, 0.0, 0.625, 0.25, 0.375, 0.25, 0.375, 0.25, 0.625, 0.25, 0.625, 0.5, 0.375, 0.5, 0.375, 0.5, 0.625, 0.5, 0.625, 0.75, 0.375, 0.75, 0.375, 0.75, 0.625, 0.75, 0.625, 1.0, 0.375, 1.0, 0.125, 0.5, 0.375, 0.5, 0.375, 0.75, 0.125, 0.75, 0.625, 0.5, 0.875, 0.5, 0.875, 0.75, 0.625, 0.75])
me_cube_021.materials.append(mat_rope)
me_cube_021.update()
me_cube_022 = bpy.data.meshes.new('Cube.022')
me_cube_022.from_pydata([(-0.19, -0.025, -0.025), (-0.19, -0.025, 0.025), (-0.19, 0.025, -0.025), (-0.19, 0.025, 0.025), (0.19, -0.025, -0.025), (0.19, -0.025, 0.025), (0.19, 0.025, -0.025), (0.19, 0.025, 0.025)], [], [(0, 1, 3, 2), (2, 3, 7, 6), (6, 7, 5, 4), (4, 5, 1, 0), (2, 6, 4, 0), (7, 3, 1, 5)])
_uv = me_cube_022.uv_layers.new(name='UVMap')
_uv.uv.foreach_set('vector', [0.375, 0.0, 0.625, 0.0, 0.625, 0.25, 0.375, 0.25, 0.375, 0.25, 0.625, 0.25, 0.625, 0.5, 0.375, 0.5, 0.375, 0.5, 0.625, 0.5, 0.625, 0.75, 0.375, 0.75, 0.375, 0.75, 0.625, 0.75, 0.625, 1.0, 0.375, 1.0, 0.125, 0.5, 0.375, 0.5, 0.375, 0.75, 0.125, 0.75, 0.625, 0.5, 0.875, 0.5, 0.875, 0.75, 0.625, 0.75])
me_cube_022.materials.append(mat_rope)
me_cube_022.update()
me_cube_023 = bpy.data.meshes.new('Cube.023')
me_cube_023.from_pydata([(-0.28, -0.11, -0.17), (-0.28, -0.11, 0.17), (-0.28, 0.11, -0.17), (-0.28, 0.11, 0.17), (0.28, -0.11, -0.17), (0.28, -0.11, 0.17), (0.28, 0.11, -0.17), (0.28, 0.11, 0.17)], [], [(0, 1, 3, 2), (2, 3, 7, 6), (6, 7, 5, 4), (4, 5, 1, 0), (2, 6, 4, 0), (7, 3, 1, 5)])
_uv = me_cube_023.uv_layers.new(name='UVMap')
_uv.uv.foreach_set('vector', [0.375, 0.0, 0.625, 0.0, 0.625, 0.25, 0.375, 0.25, 0.375, 0.25, 0.625, 0.25, 0.625, 0.5, 0.375, 0.5, 0.375, 0.5, 0.625, 0.5, 0.625, 0.75, 0.375, 0.75, 0.375, 0.75, 0.625, 0.75, 0.625, 1.0, 0.375, 1.0, 0.125, 0.5, 0.375, 0.5, 0.375, 0.75, 0.125, 0.75, 0.625, 0.5, 0.875, 0.5, 0.875, 0.75, 0.625, 0.75])
me_cube_023.materials.append(mat_reference_anvil)
me_cube_023.update()
me_cube_024 = bpy.data.meshes.new('Cube.024')
me_cube_024.from_pydata([(-0.4, -0.12, -0.055), (-0.4, -0.12, 0.055), (-0.4, 0.12, -0.055), (-0.4, 0.12, 0.055), (0.4, -0.12, -0.055), (0.4, -0.12, 0.055), (0.4, 0.12, -0.055), (0.4, 0.12, 0.055)], [], [(0, 1, 3, 2), (2, 3, 7, 6), (6, 7, 5, 4), (4, 5, 1, 0), (2, 6, 4, 0), (7, 3, 1, 5)])
_uv = me_cube_024.uv_layers.new(name='UVMap')
_uv.uv.foreach_set('vector', [0.375, 0.0, 0.625, 0.0, 0.625, 0.25, 0.375, 0.25, 0.375, 0.25, 0.625, 0.25, 0.625, 0.5, 0.375, 0.5, 0.375, 0.5, 0.625, 0.5, 0.625, 0.75, 0.375, 0.75, 0.375, 0.75, 0.625, 0.75, 0.625, 1.0, 0.375, 1.0, 0.125, 0.5, 0.375, 0.5, 0.375, 0.75, 0.125, 0.75, 0.625, 0.5, 0.875, 0.5, 0.875, 0.75, 0.625, 0.75])
me_cube_024.materials.append(mat_reference_anvil)
me_cube_024.update()
me_cube_025 = bpy.data.meshes.new('Cube.025')
me_cube_025.from_pydata([(-0.13, -0.1, -0.065), (-0.13, -0.1, 0.065), (-0.13, 0.1, -0.065), (-0.13, 0.1, 0.065), (0.13, -0.1, -0.065), (0.13, -0.1, 0.065), (0.13, 0.1, -0.065), (0.13, 0.1, 0.065)], [], [(0, 1, 3, 2), (2, 3, 7, 6), (6, 7, 5, 4), (4, 5, 1, 0), (2, 6, 4, 0), (7, 3, 1, 5)])
_uv = me_cube_025.uv_layers.new(name='UVMap')
_uv.uv.foreach_set('vector', [0.375, 0.0, 0.625, 0.0, 0.625, 0.25, 0.375, 0.25, 0.375, 0.25, 0.625, 0.25, 0.625, 0.5, 0.375, 0.5, 0.375, 0.5, 0.625, 0.5, 0.625, 0.75, 0.375, 0.75, 0.375, 0.75, 0.625, 0.75, 0.625, 1.0, 0.375, 1.0, 0.125, 0.5, 0.375, 0.5, 0.375, 0.75, 0.125, 0.75, 0.625, 0.5, 0.875, 0.5, 0.875, 0.75, 0.625, 0.75])
me_cube_025.materials.append(mat_reference_anvil)
me_cube_025.update()
me_cube_026 = bpy.data.meshes.new('Cube.026')
me_cube_026.from_pydata([(-0.35, -0.12, -0.07), (-0.35, -0.12, 0.07), (-0.35, 0.12, -0.07), (-0.35, 0.12, 0.07), (0.35, -0.12, -0.07), (0.35, -0.12, 0.07), (0.35, 0.12, -0.07), (0.35, 0.12, 0.07)], [], [(0, 1, 3, 2), (2, 3, 7, 6), (6, 7, 5, 4), (4, 5, 1, 0), (2, 6, 4, 0), (7, 3, 1, 5)])
_uv = me_cube_026.uv_layers.new(name='UVMap')
_uv.uv.foreach_set('vector', [0.375, 0.0, 0.625, 0.0, 0.625, 0.25, 0.375, 0.25, 0.375, 0.25, 0.625, 0.25, 0.625, 0.5, 0.375, 0.5, 0.375, 0.5, 0.625, 0.5, 0.625, 0.75, 0.375, 0.75, 0.375, 0.75, 0.625, 0.75, 0.625, 1.0, 0.375, 1.0, 0.125, 0.5, 0.375, 0.5, 0.375, 0.75, 0.125, 0.75, 0.625, 0.5, 0.875, 0.5, 0.875, 0.75, 0.625, 0.75])
me_cube_026.materials.append(mat_reference_anvil)
me_cube_026.update()
me_cube_027 = bpy.data.meshes.new('Cube.027')
me_cube_027.from_pydata([(-0.17, -0.02, -0.02), (-0.17, -0.02, 0.02), (-0.17, 0.02, -0.02), (-0.17, 0.02, 0.02), (0.17, -0.02, -0.02), (0.17, -0.02, 0.02), (0.17, 0.02, -0.02), (0.17, 0.02, 0.02)], [], [(0, 1, 3, 2), (2, 3, 7, 6), (6, 7, 5, 4), (4, 5, 1, 0), (2, 6, 4, 0), (7, 3, 1, 5)])
_uv = me_cube_027.uv_layers.new(name='UVMap')
_uv.uv.foreach_set('vector', [0.375, 0.0, 0.625, 0.0, 0.625, 0.25, 0.375, 0.25, 0.375, 0.25, 0.625, 0.25, 0.625, 0.5, 0.375, 0.5, 0.375, 0.5, 0.625, 0.5, 0.625, 0.75, 0.375, 0.75, 0.375, 0.75, 0.625, 0.75, 0.625, 1.0, 0.375, 1.0, 0.125, 0.5, 0.375, 0.5, 0.375, 0.75, 0.125, 0.75, 0.625, 0.5, 0.875, 0.5, 0.875, 0.75, 0.625, 0.75])
me_cube_027.materials.append(mat_impact_sparks)
me_cube_027.update()
arm_armature = bpy.data.armatures.new('Armature')  # bones are not reproduced

# ---- objects
ob_pf_blacksmith_armature_reference = bpy.data.objects.new('PF_Blacksmith_Armature_reference', arm_armature)
ob_character_body_root = bpy.data.objects.new('character_body_root', None)
ob_front_arm_pivot = bpy.data.objects.new('front_arm_pivot', None)
ob_back_arm_pivot = bpy.data.objects.new('back_arm_pivot', None)
ob_hammer_replaceable_hand_pivot = bpy.data.objects.new('hammer_replaceable_hand_pivot', None)
ob_torso_dark_shirt = bpy.data.objects.new('torso_dark_shirt', me_cube_001)
ob_leather_apron = bpy.data.objects.new('leather_apron', me_cube_002)
ob_belt = bpy.data.objects.new('belt', me_cube_003)
ob_head = bpy.data.objects.new('head', me_cube_004)
ob_hair_mass = bpy.data.objects.new('hair_mass', me_cube_005)
ob_hair_spike_l = bpy.data.objects.new('hair_spike_l', me_cube_006)
ob_hair_spike_r = bpy.data.objects.new('hair_spike_r', me_cube_007)
ob_face_nose = bpy.data.objects.new('face_nose', me_cube_008)
ob_eye_left = bpy.data.objects.new('eye_left', me_cube_009)
ob_eye_right = bpy.data.objects.new('eye_right', me_cube_010)
ob_left_leg = bpy.data.objects.new('left_leg', me_cube_011)
ob_right_leg = bpy.data.objects.new('right_leg', me_cube_012)
ob_left_boot = bpy.data.objects.new('left_boot', me_cube_013)
ob_right_boot = bpy.data.objects.new('right_boot', me_cube_014)
ob_front_upper_arm = bpy.data.objects.new('front_upper_arm', me_cube_015)
ob_front_glove = bpy.data.objects.new('front_glove', me_cube_016)
ob_back_upper_arm = bpy.data.objects.new('back_upper_arm', me_cube_017)
ob_back_glove = bpy.data.objects.new('back_glove', me_cube_018)
ob_twig_mallet_replaceable_object_parented_to_hand_pivot = bpy.data.objects.new('Twig_Mallet_REPLACEABLE_OBJECT_parented_to_hand_pivot', None)
ob_twig_mallet_handle = bpy.data.objects.new('twig_mallet_handle', me_cube_019)
ob_twig_mallet_stone_head = bpy.data.objects.new('twig_mallet_stone_head', me_cube_020)
ob_twig_mallet_rope_band_a = bpy.data.objects.new('twig_mallet_rope_band_a', me_cube_021)
ob_twig_mallet_rope_band_b = bpy.data.objects.new('twig_mallet_rope_band_b', me_cube_022)
ob_render_only_anvil_root = bpy.data.objects.new('render_only_anvil_root', None)
ob_render_only_anvil_body = bpy.data.objects.new('render_only_anvil_body', me_cube_023)
ob_render_only_anvil_top = bpy.data.objects.new('render_only_anvil_top', me_cube_024)
ob_render_only_anvil_horn = bpy.data.objects.new('render_only_anvil_horn', me_cube_025)
ob_render_only_anvil_base = bpy.data.objects.new('render_only_anvil_base', me_cube_026)
ob_impact_flash_frame_6_only = bpy.data.objects.new('impact_flash_frame_6_only', me_cube_027)
ob_area = bpy.data.objects.new('Area', light_area)
ob_pf_orthographic_fixed_camera = bpy.data.objects.new('PF_Orthographic_Fixed_Camera', cam_camera_001)

# ---- transforms, parenting, visibility, modifiers, constraints
ob_pf_blacksmith_armature_reference.location = (0.0, 0.0, 0.0)
ob_pf_blacksmith_armature_reference.hide_render = True
ob_character_body_root.location = (0.26, 0.0, 0.0)
ob_front_arm_pivot.parent = ob_character_body_root
ob_front_arm_pivot.location = (0.08, -0.08, 1.3)
ob_front_arm_pivot.rotation_euler = (0.0, 0.0, -0.35)
ob_back_arm_pivot.parent = ob_character_body_root
ob_back_arm_pivot.location = (0.16, -0.06, 1.28)
ob_back_arm_pivot.rotation_euler = (0.0, 0.0, 0.55)
ob_hammer_replaceable_hand_pivot.parent = ob_character_body_root
ob_hammer_replaceable_hand_pivot.location = (0.3, -0.12, 1.03)
ob_hammer_replaceable_hand_pivot.rotation_euler = (0.0, 0.0, 0.4)
ob_torso_dark_shirt.parent = ob_character_body_root
ob_torso_dark_shirt.location = (0.0, -0.02, 1.07)
ob_leather_apron.parent = ob_character_body_root
ob_leather_apron.location = (0.0, -0.14, 0.94)
ob_belt.parent = ob_character_body_root
ob_belt.location = (0.0, -0.18, 1.05)
ob_head.parent = ob_character_body_root
ob_head.location = (0.0, -0.06, 1.58)
ob_hair_mass.parent = ob_character_body_root
ob_hair_mass.location = (-0.02, -0.07, 1.78)
ob_hair_spike_l.parent = ob_character_body_root
ob_hair_spike_l.location = (-0.19, -0.09, 1.71)
ob_hair_spike_r.parent = ob_character_body_root
ob_hair_spike_r.location = (0.19, -0.09, 1.73)
ob_face_nose.parent = ob_character_body_root
ob_face_nose.location = (0.04, -0.21, 1.55)
ob_eye_left.parent = ob_character_body_root
ob_eye_left.location = (-0.08, -0.222, 1.62)
ob_eye_right.parent = ob_character_body_root
ob_eye_right.location = (0.08, -0.222, 1.62)
ob_left_leg.parent = ob_character_body_root
ob_left_leg.location = (-0.13, -0.02, 0.45)
ob_right_leg.parent = ob_character_body_root
ob_right_leg.location = (0.15, -0.02, 0.45)
ob_left_boot.parent = ob_character_body_root
ob_left_boot.location = (-0.16, -0.07, 0.08)
ob_right_boot.parent = ob_character_body_root
ob_right_boot.location = (0.18, -0.07, 0.08)
ob_front_upper_arm.parent = ob_front_arm_pivot
ob_front_upper_arm.location = (0.0, 0.0, -0.2)
ob_front_glove.parent = ob_front_arm_pivot
ob_front_glove.location = (0.0, 0.0, -0.45)
ob_back_upper_arm.parent = ob_back_arm_pivot
ob_back_upper_arm.location = (0.0, 0.0, -0.2)
ob_back_glove.parent = ob_back_arm_pivot
ob_back_glove.location = (0.0, 0.0, -0.45)
ob_twig_mallet_replaceable_object_parented_to_hand_pivot.parent = ob_hammer_replaceable_hand_pivot
ob_twig_mallet_replaceable_object_parented_to_hand_pivot.location = (0.0, 0.0, 0.0)
ob_twig_mallet_handle.parent = ob_twig_mallet_replaceable_object_parented_to_hand_pivot
ob_twig_mallet_handle.location = (0.0, -0.02, -0.26)
ob_twig_mallet_stone_head.parent = ob_twig_mallet_replaceable_object_parented_to_hand_pivot
ob_twig_mallet_stone_head.location = (0.0, -0.05, -0.6)
ob_twig_mallet_rope_band_a.parent = ob_twig_mallet_replaceable_object_parented_to_hand_pivot
ob_twig_mallet_rope_band_a.location = (0.0, -0.075, -0.48)
ob_twig_mallet_rope_band_b.parent = ob_twig_mallet_replaceable_object_parented_to_hand_pivot
ob_twig_mallet_rope_band_b.location = (0.0, -0.075, -0.55)
ob_render_only_anvil_root.location = (-0.58, -0.1, 0.0)
ob_render_only_anvil_body.parent = ob_render_only_anvil_root
ob_render_only_anvil_body.location = (0.0, 0.0, 0.42)
ob_render_only_anvil_top.parent = ob_render_only_anvil_root
ob_render_only_anvil_top.location = (0.02, -0.02, 0.64)
ob_render_only_anvil_horn.parent = ob_render_only_anvil_root
ob_render_only_anvil_horn.location = (-0.48, -0.02, 0.6)
ob_render_only_anvil_base.parent = ob_render_only_anvil_root
ob_render_only_anvil_base.location = (0.0, 0.0, 0.18)
ob_impact_flash_frame_6_only.location = (-0.55, -0.28, 0.82)
ob_impact_flash_frame_6_only.hide_viewport = True
ob_impact_flash_frame_6_only.hide_render = True
ob_area.location = (0.0, -3.0, 3.0)
ob_pf_orthographic_fixed_camera.location = (0.0, -5.0, 1.05)
ob_pf_orthographic_fixed_camera.rotation_euler = (1.571, 0.0, 0.0)

# ---- collection membership
col_collection.objects.link(ob_pf_blacksmith_armature_reference)
col_collection.objects.link(ob_character_body_root)
col_collection.objects.link(ob_front_arm_pivot)
col_collection.objects.link(ob_back_arm_pivot)
col_collection.objects.link(ob_hammer_replaceable_hand_pivot)
col_collection.objects.link(ob_torso_dark_shirt)
col_collection.objects.link(ob_leather_apron)
col_collection.objects.link(ob_belt)
col_collection.objects.link(ob_head)
col_collection.objects.link(ob_hair_mass)
col_collection.objects.link(ob_hair_spike_l)
col_collection.objects.link(ob_hair_spike_r)
col_collection.objects.link(ob_face_nose)
col_collection.objects.link(ob_eye_left)
col_collection.objects.link(ob_eye_right)
col_collection.objects.link(ob_left_leg)
col_collection.objects.link(ob_right_leg)
col_collection.objects.link(ob_left_boot)
col_collection.objects.link(ob_right_boot)
col_collection.objects.link(ob_front_upper_arm)
col_collection.objects.link(ob_front_glove)
col_collection.objects.link(ob_back_upper_arm)
col_collection.objects.link(ob_back_glove)
col_collection.objects.link(ob_twig_mallet_replaceable_object_parented_to_hand_pivot)
col_collection.objects.link(ob_twig_mallet_handle)
col_collection.objects.link(ob_twig_mallet_stone_head)
col_collection.objects.link(ob_twig_mallet_rope_band_a)
col_collection.objects.link(ob_twig_mallet_rope_band_b)
col_collection.objects.link(ob_render_only_anvil_root)
col_collection.objects.link(ob_render_only_anvil_body)
col_collection.objects.link(ob_render_only_anvil_top)
col_collection.objects.link(ob_render_only_anvil_horn)
col_collection.objects.link(ob_render_only_anvil_base)
col_collection.objects.link(ob_impact_flash_frame_6_only)
col_collection.objects.link(ob_area)
col_collection.objects.link(ob_pf_orthographic_fixed_camera)

# ---- scene / render settings (as saved in the file)
scene.camera = ob_pf_orthographic_fixed_camera
scene.frame_start = 1; scene.frame_end = 8; scene.frame_set(1)
scene.render.engine = 'BLENDER_WORKBENCH'
scene.render.resolution_x = 96
scene.render.resolution_y = 96
scene.render.fps = 12
scene.render.film_transparent = True
scene.render.bake_bias = 0.0
scene.render.bake_samples = 0
scene.cycles.sampling_pattern = 'TABULATED_SOBOL'
scene.eevee.use_volume_custom_range = False
scene.view_settings.view_transform = 'Standard'
bpy.context.view_layer.update()
